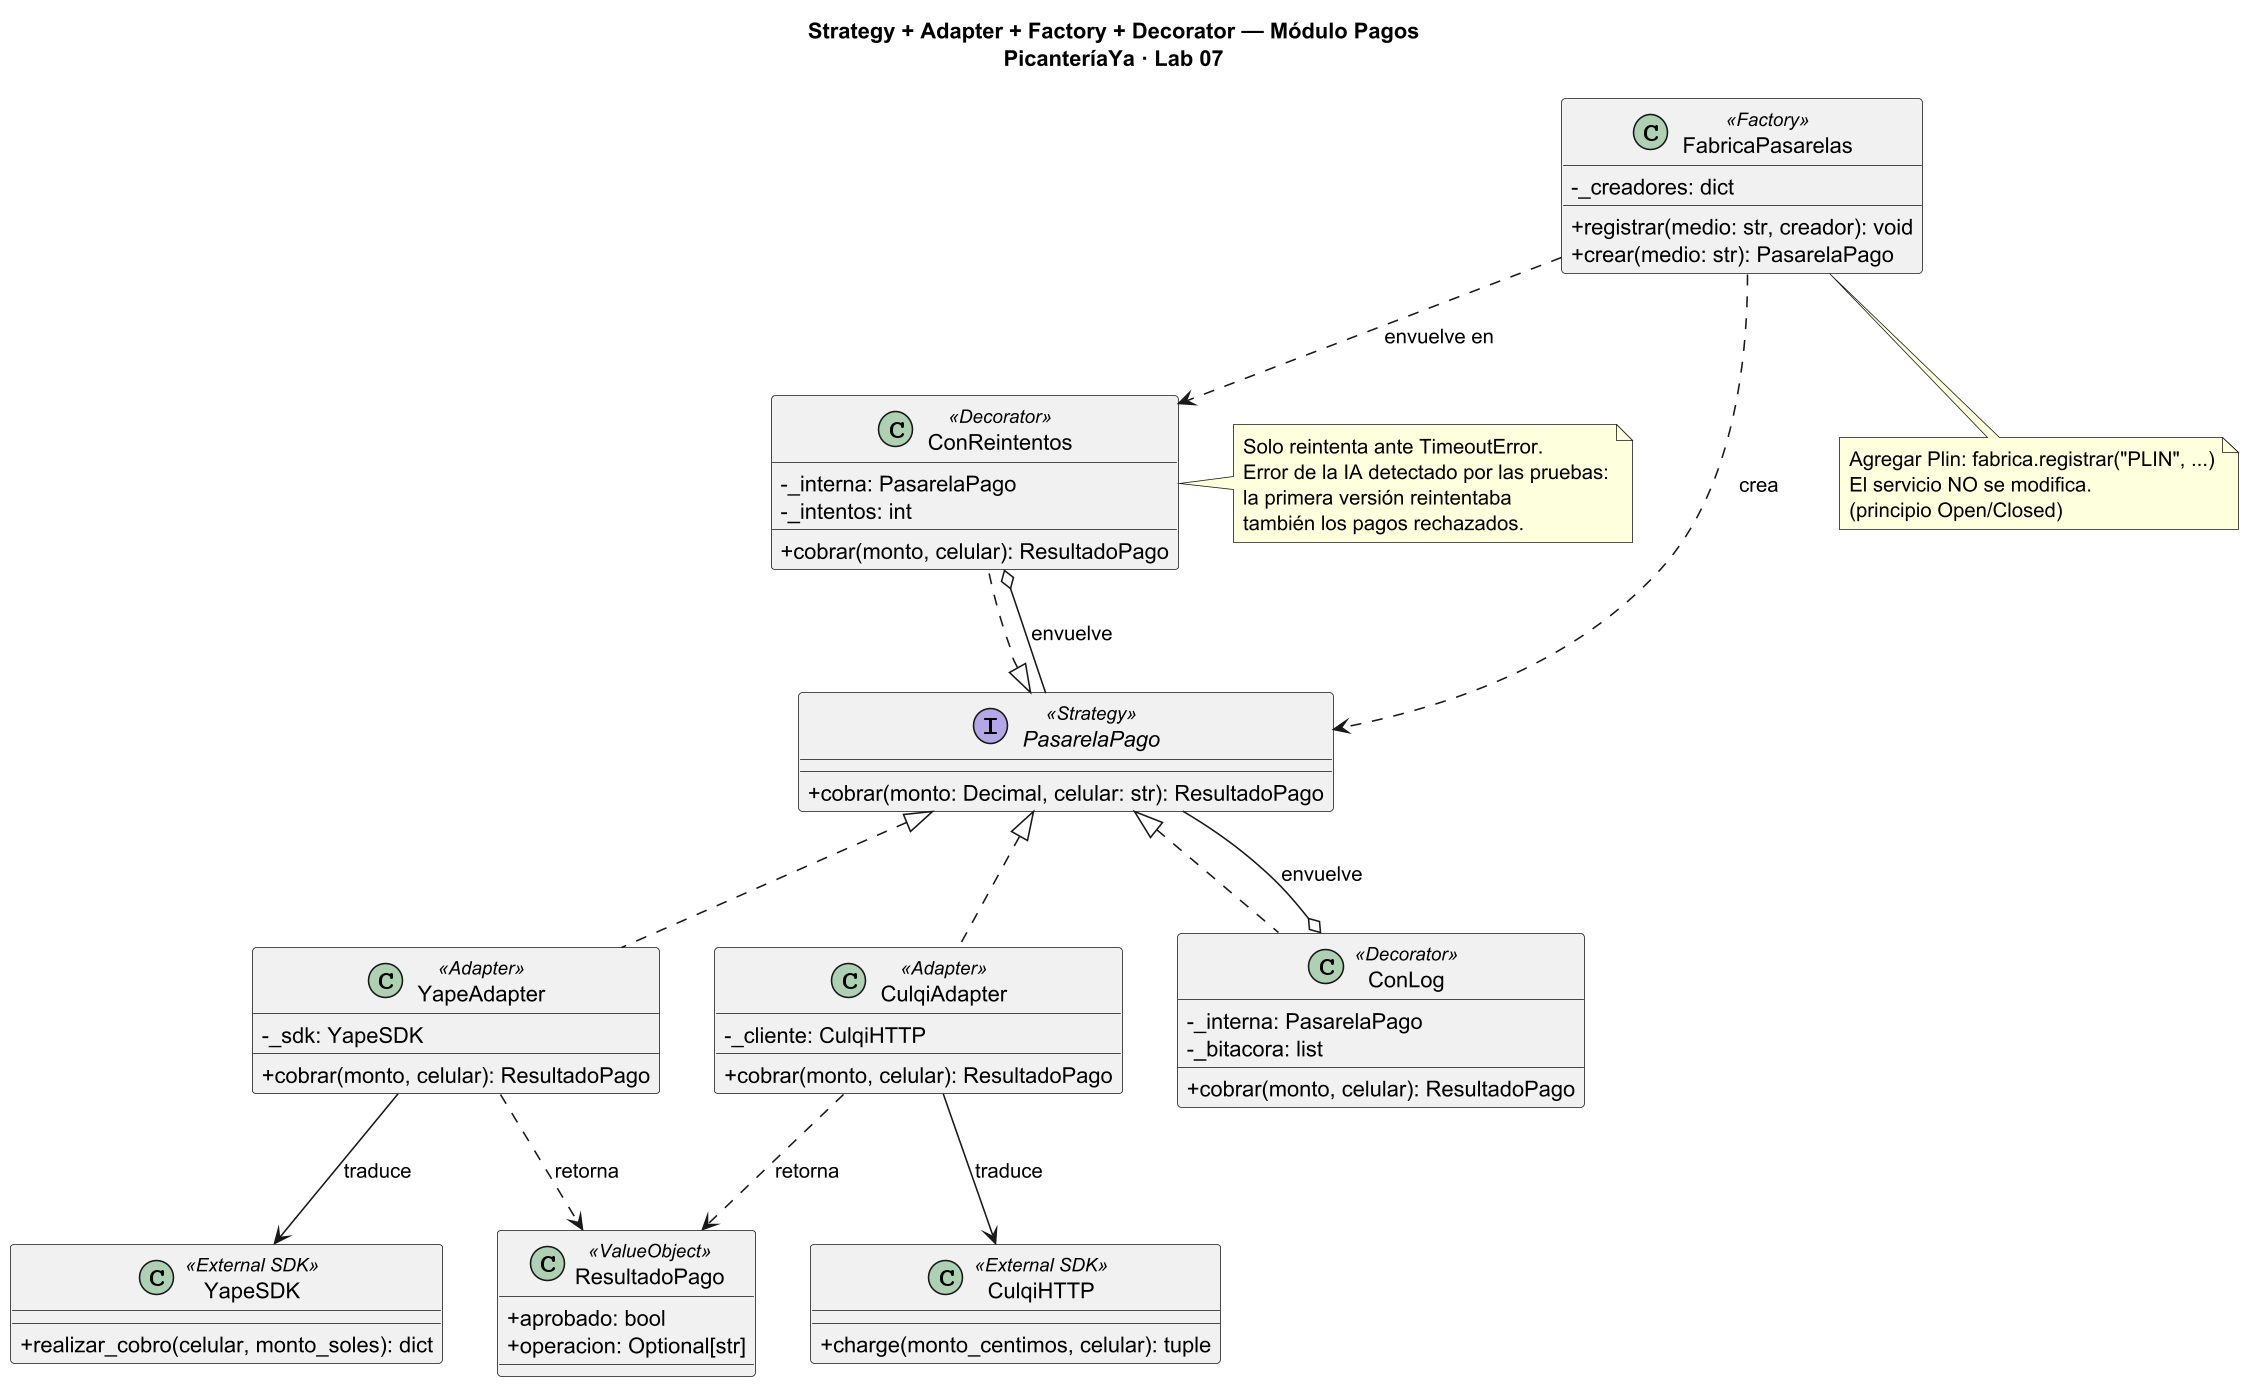

The diagram above was rendered by PlantUML. Its source (embedded in the PNG):
@startuml pagos-strategy-adapter-factory
skinparam dpi 150
skinparam classAttributeIconSize 0

title Strategy + Adapter + Factory + Decorator — Módulo Pagos\nPicanteríaYa · Lab 07

interface PasarelaPago <<Strategy>> {
    + cobrar(monto: Decimal, celular: str): ResultadoPago
}

class YapeAdapter <<Adapter>> {
    - _sdk: YapeSDK
    + cobrar(monto, celular): ResultadoPago
}

class CulqiAdapter <<Adapter>> {
    - _cliente: CulqiHTTP
    + cobrar(monto, celular): ResultadoPago
}

class ConReintentos <<Decorator>> {
    - _interna: PasarelaPago
    - _intentos: int
    + cobrar(monto, celular): ResultadoPago
}

class ConLog <<Decorator>> {
    - _interna: PasarelaPago
    - _bitacora: list
    + cobrar(monto, celular): ResultadoPago
}

class FabricaPasarelas <<Factory>> {
    - _creadores: dict
    + registrar(medio: str, creador): void
    + crear(medio: str): PasarelaPago
}

class ResultadoPago <<ValueObject>> {
    + aprobado: bool
    + operacion: Optional[str]
}

class YapeSDK <<External SDK>> {
    + realizar_cobro(celular, monto_soles): dict
}

class CulqiHTTP <<External SDK>> {
    + charge(monto_centimos, celular): tuple
}

PasarelaPago <|.. YapeAdapter
PasarelaPago <|.. CulqiAdapter
PasarelaPago <|.. ConReintentos
PasarelaPago <|.. ConLog
ConReintentos o-- PasarelaPago : envuelve
ConLog o-- PasarelaPago : envuelve
YapeAdapter --> YapeSDK : traduce
CulqiAdapter --> CulqiHTTP : traduce
FabricaPasarelas ..> PasarelaPago : crea
FabricaPasarelas ..> ConReintentos : envuelve en
YapeAdapter ..> ResultadoPago : retorna
CulqiAdapter ..> ResultadoPago : retorna

note right of ConReintentos
  Solo reintenta ante TimeoutError.
  Error de la IA detectado por las pruebas:
  la primera versión reintentaba
  también los pagos rechazados.
end note

note bottom of FabricaPasarelas
  Agregar Plin: fabrica.registrar("PLIN", ...)
  El servicio NO se modifica.
  (principio Open/Closed)
end note
@enduml